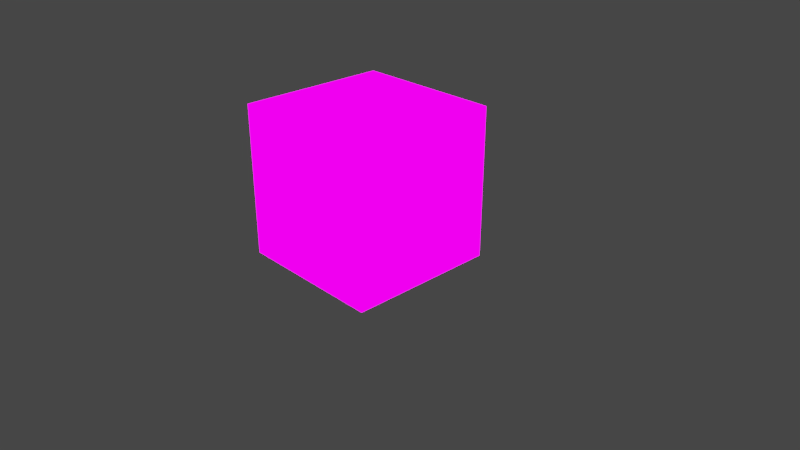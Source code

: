 # Source: gltf-materials.blend  (saved by Blender 4.2.66; exported with 4.5.12 LTS)
import bpy
from mathutils import Matrix  # noqa: F401  (used for matrix-valued properties, if any)

bpy.ops.wm.read_factory_settings(use_empty=True)
scene = bpy.context.scene
scene.name = 'Scene'

# ---- collections
col_collection_1 = bpy.data.collections.new('Collection 1'); scene.collection.children.link(col_collection_1)

# ---- images (referenced by path relative to the original .blend; pixels are not part of the script)
import os
ASSET_DIR = os.environ.get("B2B_ASSET_DIR", "")  # directory of the original .blend (textures are referenced by path, not embedded)
HERE = os.path.dirname(os.path.abspath(__file__))  # packed textures are extracted next to this script under _unpacked/

def load_image(name, relpath, width, height, colorspace="sRGB"):
    """Load a texture the original file referenced (path relative to the .blend, or extracted next to this script)."""
    p = next((c for c in (os.path.join(HERE, relpath), os.path.join(ASSET_DIR, relpath)) if relpath and os.path.exists(c)), "")
    if p:
        img = bpy.data.images.load(p, check_existing=True)
        img.name = name
    else:  # same state as the original file: an image datablock whose file is absent (Cycles renders it pink)
        img = bpy.data.images.new(name, width, height)
        img.source = "FILE"
        img.filepath = "//" + (relpath or name)
    img.colorspace_settings.name = colorspace
    return img
img_avatarwearables_tx_png = load_image('AvatarWearables_TX.png', 'tex/AvatarWearables_TX.png', 1024, 1024, 'sRGB')
img_air_museum_playground_4k_exr = load_image('air_museum_playground_4k.exr', 'tex/air_museum_playground_4k.exr', 1024, 1024, 'Linear Rec.709')

# ---- materials (node trees are filled in below, after node groups)
mat_dcl_avatarwearables_e250 = bpy.data.materials.new('dcl.AvatarWearables.E250')
mat_dcl_avatarwearables_e250.alpha_threshold = 0.0
mat_dcl_avatarwearables_e250.use_backface_culling = True
mat_dcl_avatarwearables_e250.use_transparent_shadow = False
mat_dcl_avatarwearables_e250.refraction_depth = 0.1
mat_dcl_avatarwearables_e250.diffuse_color = (0.5785, 0.7771, 0.8, 1.0)
mat_dcl_avatarwearables_e250.roughness = 0.0
mat_dcl_avatarwearables_e250.line_color = (0.0, 0.0, 0.0, 1.0)

# ---- node groups
ng_gltf_settings = bpy.data.node_groups.new('glTF Settings', 'ShaderNodeTree')
_s = ng_gltf_settings.interface.new_socket(name='Occlusion ', in_out='INPUT', socket_type='NodeSocketFloat')
_N = ng_gltf_settings.nodes; _L = ng_gltf_settings.links
n0 = _N.new('NodeGroupOutput'); n0.name = 'Group Output'; n0.location = (60, -20)
n1 = _N.new('NodeGroupInput'); n1.name = 'Group Input'; n1.location = (-180, -20)
n0.is_active_output = True

# ---- material node trees
mat_dcl_avatarwearables_e250.use_nodes = True; mat_dcl_avatarwearables_e250.node_tree.nodes.clear()
_N = mat_dcl_avatarwearables_e250.node_tree.nodes; _L = mat_dcl_avatarwearables_e250.node_tree.links
n0 = _N.new('NodeFrame'); n0.name = 'Frame.001'; n0.location = (-1430, 273)
n0.label = '_ORM (AO / Roughness / Metallic)'
n0.width = 1168
n0.label_size = 24
n1 = _N.new('NodeFrame'); n1.name = 'Frame'; n1.location = (-1430, -247)
n1.label = '_Normal'
n1.width = 1168
n1.label_size = 24
n2 = _N.new('NodeFrame'); n2.name = 'Frame.002'; n2.location = (-1430, 733)
n2.label = '_BaseColor'
n2.width = 1168
n2.label_size = 24
n3 = _N.new('ShaderNodeBsdfPrincipled'); n3.name = 'Principled BSDF'; n3.location = (80, 180)
n3.width = 201
n3.subsurface_method = 'BURLEY'
n3.inputs[2].default_value = 0.0
n3.inputs[3].default_value = 1.45
n3.inputs[9].default_value = (1.0, 1.0, 1.0)
n3.inputs[27].default_value = (0.0, 0.0, 0.0, 1.0)
n3.inputs[28].default_value = 1.0
n4 = _N.new('ShaderNodeGroup'); n4.name = 'Group'; n4.location = (80, 280)
n4.width = 201
n4.node_tree = ng_gltf_settings
n4.inputs[0].default_value = 0.0
n5 = _N.new('ShaderNodeTexImage'); n5.name = 'Image Texture.003'; n5.location = (550, -173)
n5.label = 'OcclusionRoughnessMetallic'
n5.width = 330
n6 = _N.new('ShaderNodeSeparateColor'); n6.name = 'Separate RGB'; n6.location = (950, -173)
n7 = _N.new('NodeReroute'); n7.name = 'Reroute.002'; n7.location = (1130, -53)
n7.width = 16
n8 = _N.new('ShaderNodeMapping'); n8.name = 'Mapping.001'; n8.location = (230, -133)
n8.width = 240
n9 = _N.new('ShaderNodeUVMap'); n9.name = 'UV Map.002'; n9.location = (30, -133)
n10 = _N.new('ShaderNodeMapping'); n10.name = 'Mapping'; n10.location = (230, -133)
n10.width = 240
n11 = _N.new('ShaderNodeUVMap'); n11.name = 'UV Map.001'; n11.location = (30, -133)
n12 = _N.new('NodeReroute'); n12.name = 'Reroute.005'; n12.location = (1130, -53)
n12.width = 16
n13 = _N.new('ShaderNodeTexImage'); n13.name = 'Image Texture.002'; n13.location = (550, -173)
n13.label = 'Normal'
n13.width = 330
n14 = _N.new('ShaderNodeNormalMap'); n14.name = 'Normal Map'; n14.location = (950, -173)
n15 = _N.new('ShaderNodeMapping'); n15.name = 'Mapping.002'; n15.location = (230, -53)
n15.width = 240
n16 = _N.new('ShaderNodeTexImage'); n16.name = 'Image Texture.004'; n16.location = (570, -173)
n16.label = 'BaseColor'
n16.width = 330
n16.image = img_avatarwearables_tx_png
n17 = _N.new('NodeReroute'); n17.name = 'Reroute.001'; n17.location = (1130, -53)
n17.width = 16
n18 = _N.new('ShaderNodeOutputMaterial'); n18.name = 'Material Output.001'; n18.location = (580, 360)
n19 = _N.new('ShaderNodeEmission'); n19.name = 'Emission'; n19.location = (80, 400)
n19.width = 200
n19.inputs[1].default_value = 2.5
n20 = _N.new('NodeReroute'); n20.name = 'Reroute'; n20.location = (-120, 60)
n20.width = 16
n20.socket_idname = 'NodeSocketFloat'
n21 = _N.new('NodeReroute'); n21.name = 'Reroute.003'; n21.location = (-120, 0)
n21.width = 16
n21.socket_idname = 'NodeSocketFloat'
n22 = _N.new('NodeReroute'); n22.name = 'Reroute.004'; n22.location = (-120, -60)
n22.width = 16
n22.socket_idname = 'NodeSocketVector'
n23 = _N.new('NodeReroute'); n23.name = 'Reroute.006'; n23.location = (-120, 120)
n23.width = 16
n24 = _N.new('ShaderNodeAddShader'); n24.name = 'Add Shader'; n24.location = (380, 340)
n25 = _N.new('ShaderNodeUVMap'); n25.name = 'UV Map'; n25.location = (30, -53)
n26 = _N.new('NodeReroute'); n26.name = 'Reroute.007'; n26.location = (-120, 180)
n26.width = 16
n26.socket_idname = 'NodeSocketFloat'
n5.parent = n0
n6.parent = n0
n7.parent = n0
n8.parent = n0
n9.parent = n0
n10.parent = n1
n11.parent = n1
n12.parent = n1
n13.parent = n1
n14.parent = n1
n15.parent = n2
n16.parent = n2
n17.parent = n2
n25.parent = n2
_L.new(n13.outputs[0], n14.inputs[1])
_L.new(n10.outputs[0], n13.inputs[0])
_L.new(n25.outputs[0], n15.inputs[0])
_L.new(n9.outputs[0], n8.inputs[0])
_L.new(n11.outputs[0], n10.inputs[0])
_L.new(n5.outputs[0], n6.inputs[0])
_L.new(n8.outputs[0], n5.inputs[0])
_L.new(n15.outputs[0], n16.inputs[0])
_L.new(n6.outputs[2], n20.inputs[0])
_L.new(n6.outputs[1], n21.inputs[0])
_L.new(n19.outputs[0], n24.inputs[0])
_L.new(n24.outputs[0], n18.inputs[0])
_L.new(n3.outputs[0], n24.inputs[1])
_L.new(n23.outputs[0], n3.inputs[0])
_L.new(n14.outputs[0], n22.inputs[0])
_L.new(n16.outputs[0], n23.inputs[0])
_L.new(n6.outputs[0], n26.inputs[0])
_L.new(n23.outputs[0], n19.inputs[0])
n18.is_active_output = True

# ---- world
world_world = bpy.data.worlds.new('World'); scene.world = world_world
world_world.use_nodes = True; world_world.node_tree.nodes.clear()
_N = world_world.node_tree.nodes; _L = world_world.node_tree.links
n0 = _N.new('ShaderNodeBackground'); n0.name = 'Background'; n0.location = (280, 360)
n1 = _N.new('ShaderNodeOutputWorld'); n1.name = 'World Output'; n1.location = (760, 440)
n2 = _N.new('ShaderNodeTexEnvironment'); n2.name = 'Environment Texture'; n2.location = (-40, 340)
n2.width = 280
n2.image = img_air_museum_playground_4k_exr
n3 = _N.new('ShaderNodeMapping'); n3.name = 'Mapping'; n3.location = (-360, 340)
n3.width = 240
n4 = _N.new('ShaderNodeTexCoord'); n4.name = 'Texture Coordinate'; n4.location = (-580, 340)
n5 = _N.new('ShaderNodeMixShader'); n5.name = 'Mix Shader'; n5.location = (540, 460)
n6 = _N.new('ShaderNodeLightPath'); n6.name = 'Light Path'; n6.location = (280, 560)
n7 = _N.new('ShaderNodeBackground'); n7.name = 'Background.001'; n7.location = (280, 480)
n7.inputs[0].default_value = (0.05088, 0.05088, 0.05088, 1.0)
_L.new(n2.outputs[0], n0.inputs[0])
_L.new(n3.outputs[0], n2.inputs[0])
_L.new(n4.outputs[0], n3.inputs[0])
_L.new(n5.outputs[0], n1.inputs[0])
_L.new(n6.outputs[0], n5.inputs[0])
_L.new(n7.outputs[0], n5.inputs[2])
_L.new(n0.outputs[0], n5.inputs[1])
n1.is_active_output = True
world_world.color = (0.05088, 0.05088, 0.05088)
world_world.use_sun_shadow = False
world_world.sun_shadow_jitter_overblur = 0.0
world_world.cycles.sample_map_resolution = 2048

# ---- cameras
cam_camera = bpy.data.cameras.new('Camera')
cam_camera.clip_end = 100.0
cam_camera.lens = 35.0
cam_camera.sensor_width = 32.0
cam_camera.sensor_height = 18.0
cam_camera.ortho_scale = 7.314
cam_camera.dof.focus_distance = 0.0

# ---- meshes
me_cube = bpy.data.meshes.new('Cube')
me_cube.from_pydata([(-1.0, -1.0, -1.0), (-1.0, -1.0, 1.0), (-1.0, 1.0, -1.0), (-1.0, 1.0, 1.0), (1.0, -1.0, -1.0), (1.0, -1.0, 1.0), (1.0, 1.0, -1.0), (1.0, 1.0, 1.0)], [], [(0, 1, 3, 2), (2, 3, 7, 6), (6, 7, 5, 4), (4, 5, 1, 0), (2, 6, 4, 0), (7, 3, 1, 5)])
_uv = me_cube.uv_layers.new(name='UVMap')
_uv.uv.foreach_set('vector', [0.0, 0.0, 1.0, 0.0, 1.0, 1.0, 0.0, 1.0, 0.0, 0.0, 1.0, 0.0, 1.0, 1.0, 0.0, 1.0, 0.0, 0.0, 1.0, 0.0, 1.0, 1.0, 0.0, 1.0, 0.0, 0.0, 1.0, 0.0, 1.0, 1.0, 0.0, 1.0, 0.0, 0.0, 1.0, 0.0, 1.0, 1.0, 0.0, 1.0, 0.0, 0.0, 1.0, 0.0, 1.0, 1.0, 0.0, 1.0])
me_cube.materials.append(mat_dcl_avatarwearables_e250)
me_cube.use_remesh_preserve_volume = False
me_cube.use_remesh_preserve_attributes = False
me_cube.use_mirror_vertex_groups = False
me_cube.update()

# ---- objects
ob_cube = bpy.data.objects.new('Cube', me_cube)
ob_camera = bpy.data.objects.new('Camera', cam_camera)

# ---- transforms, parenting, visibility, modifiers, constraints
ob_cube.location = (0.0, 0.0, 1.0)
ob_cube.lineart.crease_threshold = 0.0
ob_camera.location = (7.481, -6.508, 5.344)
ob_camera.rotation_euler = (1.109, 0.0, 0.8149)
ob_camera.lock_rotations_4d = False
ob_camera.empty_display_type = 'ARROWS'
ob_camera.color = (0.0, 0.0, 0.0, 0.0)
ob_camera.display_type = 'WIRE'
ob_camera.lineart.crease_threshold = 0.0

# ---- collection membership
col_collection_1.objects.link(ob_cube)
col_collection_1.objects.link(ob_camera)

# ---- scene / render settings (as saved in the file)
scene.camera = ob_camera
scene.frame_start = 1; scene.frame_end = 300; scene.frame_set(0)
scene.render.engine = 'BLENDER_EEVEE_NEXT'
scene.render.fps = 60
scene.render.dither_intensity = 0.0
scene.cycles.feature_set = 'EXPERIMENTAL'
scene.cycles.use_denoising = False
scene.cycles.sampling_pattern = 'TABULATED_SOBOL'
scene.cycles.use_light_tree = False
scene.cycles.bake_type = 'ENVIRONMENT'
scene.eevee.use_volumetric_shadows = True
scene.eevee.use_gtao = True
scene.eevee.ray_tracing_options.trace_max_roughness = 0.0
scene.eevee.use_raytracing = True
scene.view_settings.look = 'Medium High Contrast'
scene.view_settings.view_transform = 'Filmic'
bpy.context.view_layer.update()
